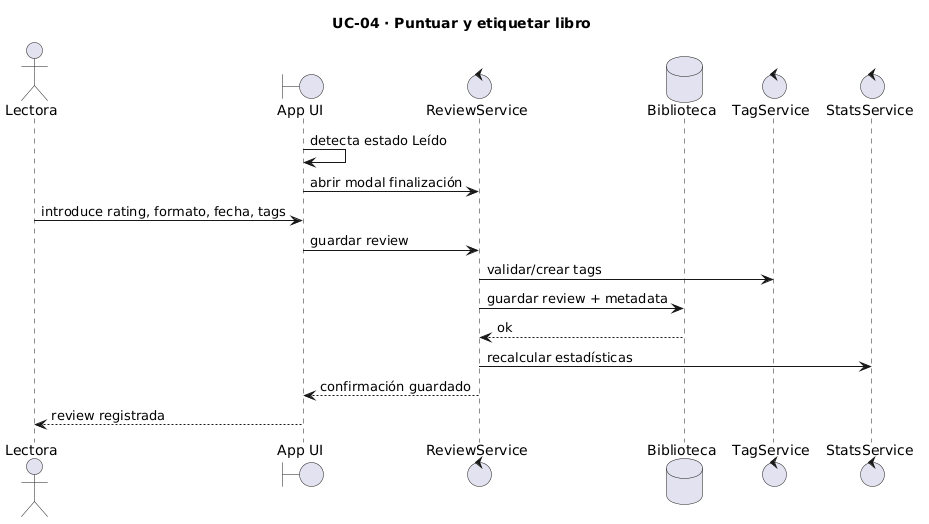

The diagram above was rendered by PlantUML. Its source (embedded in the PNG):
@startuml
title UC-04 · Puntuar y etiquetar libro

skinparam shadowing false

actor Lectora as U
boundary "App UI" as UI
control "ReviewService" as RS
database "Biblioteca" as DB
control "TagService" as TS
control "StatsService" as SS

UI -> UI : detecta estado Leído
UI -> RS : abrir modal finalización

U -> UI : introduce rating, formato, fecha, tags
UI -> RS : guardar review

RS -> TS : validar/crear tags

RS -> DB : guardar review + metadata
DB --> RS : ok

RS -> SS : recalcular estadísticas

RS --> UI : confirmación guardado
UI --> U : review registrada
@enduml